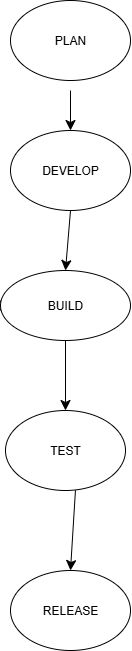

The diagram above was exported from draw.io. Its source (the exported page's mxGraphModel, read from the mxfile embedded in the PNG):
<mxGraphModel dx="383" dy="468" grid="1" gridSize="10" guides="1" tooltips="1" connect="1" arrows="1" fold="1" page="1" pageScale="1" pageWidth="850" pageHeight="1100" math="0" shadow="0">
  <root>
    <mxCell id="0" />
    <mxCell id="1" parent="0" />
    <mxCell id="XWSwRp1zCxGMH0wwcYiM-1" value="PLAN" style="ellipse;whiteSpace=wrap;html=1;" vertex="1" parent="1">
      <mxGeometry x="220" y="30" width="120" height="80" as="geometry" />
    </mxCell>
    <mxCell id="XWSwRp1zCxGMH0wwcYiM-2" value="" style="endArrow=classic;html=1;rounded=0;fontSize=12;startSize=8;endSize=8;curved=1;" edge="1" parent="1" target="XWSwRp1zCxGMH0wwcYiM-3">
      <mxGeometry width="50" height="50" relative="1" as="geometry">
        <mxPoint x="280" y="120" as="sourcePoint" />
        <mxPoint x="280" y="200" as="targetPoint" />
      </mxGeometry>
    </mxCell>
    <mxCell id="XWSwRp1zCxGMH0wwcYiM-3" value="DEVELOP" style="ellipse;whiteSpace=wrap;html=1;" vertex="1" parent="1">
      <mxGeometry x="220" y="160" width="120" height="80" as="geometry" />
    </mxCell>
    <mxCell id="XWSwRp1zCxGMH0wwcYiM-8" style="edgeStyle=none;curved=1;rounded=0;orthogonalLoop=1;jettySize=auto;html=1;exitX=0;exitY=0.5;exitDx=0;exitDy=0;fontSize=12;startSize=8;endSize=8;" edge="1" parent="1" source="XWSwRp1zCxGMH0wwcYiM-4">
      <mxGeometry relative="1" as="geometry">
        <mxPoint x="220" y="335" as="targetPoint" />
      </mxGeometry>
    </mxCell>
    <mxCell id="XWSwRp1zCxGMH0wwcYiM-4" value="BUILD" style="ellipse;whiteSpace=wrap;html=1;" vertex="1" parent="1">
      <mxGeometry x="210" y="300" width="130" height="70" as="geometry" />
    </mxCell>
    <mxCell id="XWSwRp1zCxGMH0wwcYiM-5" value="" style="endArrow=classic;html=1;rounded=0;fontSize=12;startSize=8;endSize=8;curved=1;exitX=0.5;exitY=1;exitDx=0;exitDy=0;entryX=0.5;entryY=0;entryDx=0;entryDy=0;" edge="1" parent="1" source="XWSwRp1zCxGMH0wwcYiM-3" target="XWSwRp1zCxGMH0wwcYiM-4">
      <mxGeometry width="50" height="50" relative="1" as="geometry">
        <mxPoint x="180" y="270" as="sourcePoint" />
        <mxPoint x="180" y="350" as="targetPoint" />
      </mxGeometry>
    </mxCell>
    <mxCell id="XWSwRp1zCxGMH0wwcYiM-11" value="TEST" style="ellipse;whiteSpace=wrap;html=1;" vertex="1" parent="1">
      <mxGeometry x="215" y="440" width="120" height="80" as="geometry" />
    </mxCell>
    <mxCell id="XWSwRp1zCxGMH0wwcYiM-13" value="" style="endArrow=classic;html=1;rounded=0;fontSize=12;startSize=8;endSize=8;curved=1;entryX=0.5;entryY=0;entryDx=0;entryDy=0;exitX=0.5;exitY=1;exitDx=0;exitDy=0;" edge="1" parent="1" source="XWSwRp1zCxGMH0wwcYiM-4" target="XWSwRp1zCxGMH0wwcYiM-11">
      <mxGeometry width="50" height="50" relative="1" as="geometry">
        <mxPoint x="260" y="410" as="sourcePoint" />
        <mxPoint x="300" y="370" as="targetPoint" />
      </mxGeometry>
    </mxCell>
    <mxCell id="XWSwRp1zCxGMH0wwcYiM-14" value="" style="endArrow=classic;html=1;rounded=0;fontSize=12;startSize=8;endSize=8;curved=1;exitX=0.583;exitY=0.996;exitDx=0;exitDy=0;exitPerimeter=0;" edge="1" parent="1" source="XWSwRp1zCxGMH0wwcYiM-11">
      <mxGeometry width="50" height="50" relative="1" as="geometry">
        <mxPoint x="210" y="620" as="sourcePoint" />
        <mxPoint x="280" y="600" as="targetPoint" />
      </mxGeometry>
    </mxCell>
    <mxCell id="XWSwRp1zCxGMH0wwcYiM-15" value="RELEASE" style="ellipse;whiteSpace=wrap;html=1;" vertex="1" parent="1">
      <mxGeometry x="220" y="600" width="120" height="80" as="geometry" />
    </mxCell>
  </root>
</mxGraphModel>